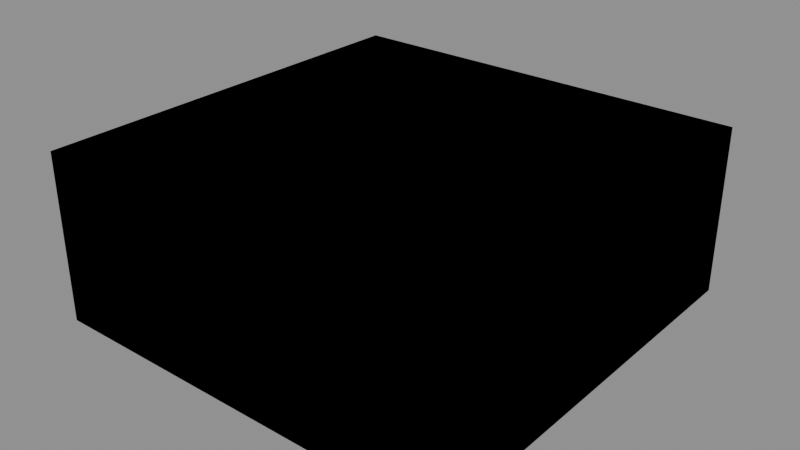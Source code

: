 # Source: BlockGround.blend  (saved by Blender 5.1.30; exported with 4.5.12 LTS)
import bpy
from mathutils import Matrix  # noqa: F401  (used for matrix-valued properties, if any)

bpy.ops.wm.read_factory_settings(use_empty=True)
scene = bpy.context.scene
scene.name = 'Scene'

# ---- materials (node trees are filled in below, after node groups)
mat_material_dirt = bpy.data.materials.new('Material.Dirt')
mat_material_dirt.use_backface_culling_lightprobe_volume = False

# ---- material node trees
mat_material_dirt.use_nodes = True; mat_material_dirt.node_tree.nodes.clear()
_N = mat_material_dirt.node_tree.nodes; _L = mat_material_dirt.node_tree.links
n0 = _N.new('ShaderNodeBsdfPrincipled'); n0.name = 'Principled BSDF'; n0.location = (10, 300)
n0.inputs[0].default_value = (0.06125, 0.02732, 0.016, 1.0)
n0.inputs[1].default_value = 0.6
n0.inputs[2].default_value = 1.0
n1 = _N.new('ShaderNodeOutputMaterial'); n1.name = 'Material Output'; n1.location = (300, 300)
_L.new(n0.outputs[0], n1.inputs[0])
n1.is_active_output = True

# ---- meshes
me_block_ground_1 = bpy.data.meshes.new('Block Ground 1')
me_block_ground_1.from_pydata([(0.5, 0.5, -0.6), (0.5, 0.5, -1.0), (0.5, -0.5, -0.6), (0.5, -0.5, -1.0), (-0.5, 0.5, -0.6), (-0.5, 0.5, -1.0), (-0.5, -0.5, -0.6), (-0.5, -0.5, -1.0)], [], [(0, 4, 6, 2), (3, 2, 6, 7), (7, 6, 4, 5), (5, 1, 3, 7), (1, 0, 2, 3), (5, 4, 0, 1)])
_uv = me_block_ground_1.uv_layers.new(name='UVMap')
_uv.uv.foreach_set('vector', [0.625, 0.5, 0.875, 0.5, 0.875, 0.75, 0.625, 0.75, 0.375, 0.75, 0.625, 0.75, 0.625, 1.0, 0.375, 1.0, 0.375, 0.0, 0.625, 0.0, 0.625, 0.25, 0.375, 0.25, 0.125, 0.5, 0.375, 0.5, 0.375, 0.75, 0.125, 0.75, 0.375, 0.5, 0.625, 0.5, 0.625, 0.75, 0.375, 0.75, 0.375, 0.25, 0.625, 0.25, 0.625, 0.5, 0.375, 0.5])
me_block_ground_1.materials.append(mat_material_dirt)
me_block_ground_1.use_mirror_vertex_groups = False
me_block_ground_1.update()
me_block_ground_2 = bpy.data.meshes.new('Block Ground 2')
me_block_ground_2.from_pydata([(0.5, 0.5, -0.6), (0.5, 0.5, -1.0), (0.5, -0.5, -0.6), (0.5, -0.5, -1.0), (-0.5, 0.5, -0.6), (-0.5, 0.5, -1.0), (-0.5, -0.5, -0.6), (-0.5, -0.5, -1.0)], [], [(0, 4, 6, 2), (3, 2, 6, 7), (7, 6, 4, 5), (5, 1, 3, 7), (1, 0, 2, 3), (5, 4, 0, 1)])
_uv = me_block_ground_2.uv_layers.new(name='UVMap')
_uv.uv.foreach_set('vector', [0.625, 0.5, 0.875, 0.5, 0.875, 0.75, 0.625, 0.75, 0.375, 0.75, 0.625, 0.75, 0.625, 1.0, 0.375, 1.0, 0.375, 0.0, 0.625, 0.0, 0.625, 0.25, 0.375, 0.25, 0.125, 0.5, 0.375, 0.5, 0.375, 0.75, 0.125, 0.75, 0.375, 0.5, 0.625, 0.5, 0.625, 0.75, 0.375, 0.75, 0.375, 0.25, 0.625, 0.25, 0.625, 0.5, 0.375, 0.5])
me_block_ground_2.materials.append(mat_material_dirt)
me_block_ground_2.use_mirror_vertex_groups = False
me_block_ground_2.update()

# ---- objects
ob_block_ground_1 = bpy.data.objects.new('Block Ground 1', me_block_ground_1)
ob_block_ground_2 = bpy.data.objects.new('Block Ground 2', me_block_ground_2)

# ---- transforms, parenting, visibility, modifiers, constraints
ob_block_ground_1.location = (0.0, 0.0, 1.0)
ob_block_ground_1.lock_rotations_4d = False
ob_block_ground_1.empty_display_type = 'ARROWS'
ob_block_ground_1.lineart.crease_threshold = 0.0
ob_block_ground_2.location = (0.0, 0.0, 1.0)
ob_block_ground_2.lock_rotations_4d = False
ob_block_ground_2.empty_display_type = 'ARROWS'
ob_block_ground_2.lineart.crease_threshold = 0.0

# ---- collection membership
scene.collection.objects.link(ob_block_ground_1)
scene.collection.objects.link(ob_block_ground_2)

# ---- scene / render settings (as saved in the file)
scene.frame_start = 1; scene.frame_end = 250; scene.frame_set(1)
scene.render.engine = 'BLENDER_EEVEE_NEXT'
scene.render.bake_bias = 0.0
scene.render.bake_samples = 0
scene.cycles.sampling_pattern = 'TABULATED_SOBOL'
scene.eevee.use_volume_custom_range = False
bpy.context.view_layer.update()

# ---- added for rendering (the .blend has no active camera and no usable light): camera, sun + grey world if the file has none
cam_auto = bpy.data.cameras.new('AutoCamera')
cam_auto.lens = 50.0
cam_auto.sensor_width = 36.0
cam_auto.clip_end = 1000.0
ob_auto_camera = bpy.data.objects.new('AutoCamera', cam_auto)
scene.collection.objects.link(ob_auto_camera)
ob_auto_camera.location = (1.3598, -1.63176, 1.28784)
ob_auto_camera.rotation_euler = (1.09748, -7.21219e-08, 0.694738)
scene.camera = ob_auto_camera
light_auto_sun = bpy.data.lights.new('AutoSun', 'SUN')
light_auto_sun.energy = 3.0
light_auto_sun.angle = 0.0523599
ob_auto_sun = bpy.data.objects.new('AutoSun', light_auto_sun)
scene.collection.objects.link(ob_auto_sun)
ob_auto_sun.rotation_euler = (0.872665, 0.174533, 0.523599)
if scene.world is None:
    world_auto = bpy.data.worlds.new('AutoWorld')
    world_auto.color = (0.3, 0.3, 0.3)
    scene.world = world_auto
bpy.context.view_layer.update()
